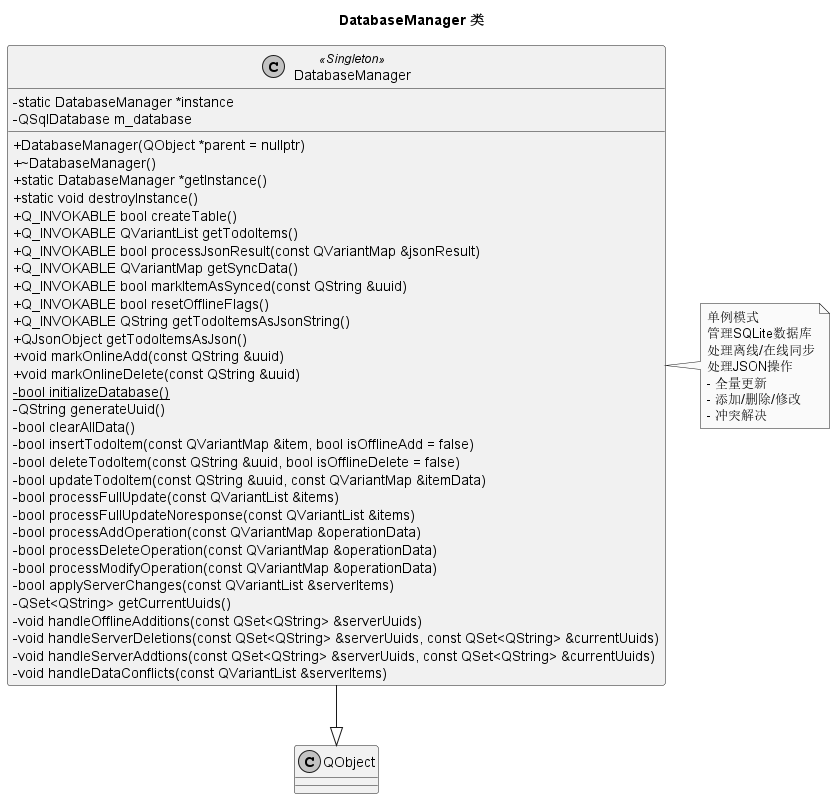

The diagram above was rendered by PlantUML. Its source (embedded in the PNG):
@startuml
title DatabaseManager 类

skinparam classAttributeIconSize 0
skinparam monochrome true
skinparam shadowing false
skinparam linetype ortho

class DatabaseManager <<Singleton>> {
    - static DatabaseManager *instance
    - QSqlDatabase m_database
    + DatabaseManager(QObject *parent = nullptr)
    + ~DatabaseManager()
    + static DatabaseManager *getInstance()
    + static void destroyInstance()
    + Q_INVOKABLE bool createTable()
    + Q_INVOKABLE QVariantList getTodoItems()
    + Q_INVOKABLE bool processJsonResult(const QVariantMap &jsonResult)
    + Q_INVOKABLE QVariantMap getSyncData()
    + Q_INVOKABLE bool markItemAsSynced(const QString &uuid)
    + Q_INVOKABLE bool resetOfflineFlags()
    + Q_INVOKABLE QString getTodoItemsAsJsonString()
    + QJsonObject getTodoItemsAsJson()
    + void markOnlineAdd(const QString &uuid)
    + void markOnlineDelete(const QString &uuid)
    {static} - bool initializeDatabase()
    - QString generateUuid()
    - bool clearAllData()
    - bool insertTodoItem(const QVariantMap &item, bool isOfflineAdd = false)
    - bool deleteTodoItem(const QString &uuid, bool isOfflineDelete = false)
    - bool updateTodoItem(const QString &uuid, const QVariantMap &itemData)
    - bool processFullUpdate(const QVariantList &items)
    - bool processFullUpdateNoresponse(const QVariantList &items)
    - bool processAddOperation(const QVariantMap &operationData)
    - bool processDeleteOperation(const QVariantMap &operationData)
    - bool processModifyOperation(const QVariantMap &operationData)
    - bool applyServerChanges(const QVariantList &serverItems)
    - QSet<QString> getCurrentUuids()
    - void handleOfflineAdditions(const QSet<QString> &serverUuids)
    - void handleServerDeletions(const QSet<QString> &serverUuids, const QSet<QString> &currentUuids)
    - void handleServerAddtions(const QSet<QString> &serverUuids, const QSet<QString> &currentUuids)
    - void handleDataConflicts(const QVariantList &serverItems)
}

DatabaseManager --|> QObject

note right of DatabaseManager
  单例模式
  管理SQLite数据库
  处理离线/在线同步
  处理JSON操作
  - 全量更新
  - 添加/删除/修改
  - 冲突解决
end note

@enduml